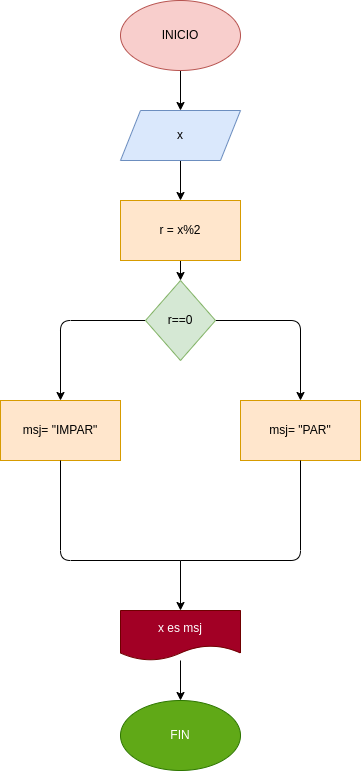

The diagram above was exported from draw.io. Its source (the exported page's mxGraphModel, read from the mxfile embedded in the PNG):
<mxGraphModel dx="482" dy="303" grid="1" gridSize="10" guides="1" tooltips="1" connect="1" arrows="1" fold="1" page="1" pageScale="1" pageWidth="827" pageHeight="1169" math="0" shadow="0">
  <root>
    <mxCell id="0" />
    <mxCell id="1" parent="0" />
    <mxCell id="3" style="edgeStyle=none;html=1;" edge="1" parent="1" source="2" target="4">
      <mxGeometry relative="1" as="geometry">
        <mxPoint x="240" y="110" as="targetPoint" />
      </mxGeometry>
    </mxCell>
    <mxCell id="2" value="INICIO" style="ellipse;whiteSpace=wrap;html=1;fillColor=#f8cecc;strokeColor=#b85450;" vertex="1" parent="1">
      <mxGeometry x="180" width="120" height="70" as="geometry" />
    </mxCell>
    <mxCell id="5" style="edgeStyle=none;html=1;" edge="1" parent="1" source="4" target="6">
      <mxGeometry relative="1" as="geometry">
        <mxPoint x="240" y="200" as="targetPoint" />
      </mxGeometry>
    </mxCell>
    <mxCell id="4" value="x" style="shape=parallelogram;perimeter=parallelogramPerimeter;whiteSpace=wrap;html=1;fixedSize=1;fillColor=#dae8fc;strokeColor=#6c8ebf;" vertex="1" parent="1">
      <mxGeometry x="180" y="110" width="120" height="50" as="geometry" />
    </mxCell>
    <mxCell id="7" style="edgeStyle=none;html=1;" edge="1" parent="1" source="6" target="8">
      <mxGeometry relative="1" as="geometry">
        <mxPoint x="240" y="300" as="targetPoint" />
      </mxGeometry>
    </mxCell>
    <mxCell id="6" value="r = x%2" style="rounded=0;whiteSpace=wrap;html=1;fillColor=#ffe6cc;strokeColor=#d79b00;" vertex="1" parent="1">
      <mxGeometry x="180" y="200" width="120" height="60" as="geometry" />
    </mxCell>
    <mxCell id="11" style="edgeStyle=none;html=1;entryX=0.5;entryY=0;entryDx=0;entryDy=0;" edge="1" parent="1" source="8" target="13">
      <mxGeometry relative="1" as="geometry">
        <mxPoint x="120" y="410" as="targetPoint" />
        <Array as="points">
          <mxPoint x="120" y="320" />
        </Array>
      </mxGeometry>
    </mxCell>
    <mxCell id="12" style="edgeStyle=none;html=1;entryX=0.5;entryY=0;entryDx=0;entryDy=0;" edge="1" parent="1" source="8" target="14">
      <mxGeometry relative="1" as="geometry">
        <mxPoint x="360" y="400" as="targetPoint" />
        <Array as="points">
          <mxPoint x="360" y="320" />
        </Array>
      </mxGeometry>
    </mxCell>
    <mxCell id="8" value="r==0" style="rhombus;whiteSpace=wrap;html=1;fillColor=#d5e8d4;strokeColor=#82b366;" vertex="1" parent="1">
      <mxGeometry x="205" y="280" width="70" height="80" as="geometry" />
    </mxCell>
    <mxCell id="13" value="msj= &quot;IMPAR&quot;" style="rounded=0;whiteSpace=wrap;html=1;fillColor=#ffe6cc;strokeColor=#d79b00;" vertex="1" parent="1">
      <mxGeometry x="60" y="400" width="120" height="60" as="geometry" />
    </mxCell>
    <mxCell id="14" value="msj= &quot;PAR&quot;" style="rounded=0;whiteSpace=wrap;html=1;fillColor=#ffe6cc;strokeColor=#d79b00;" vertex="1" parent="1">
      <mxGeometry x="300" y="400" width="120" height="60" as="geometry" />
    </mxCell>
    <mxCell id="16" value="" style="endArrow=none;html=1;entryX=0.5;entryY=1;entryDx=0;entryDy=0;" edge="1" parent="1" target="14">
      <mxGeometry width="50" height="50" relative="1" as="geometry">
        <mxPoint x="240" y="560" as="sourcePoint" />
        <mxPoint x="300" y="630" as="targetPoint" />
        <Array as="points">
          <mxPoint x="360" y="560" />
        </Array>
      </mxGeometry>
    </mxCell>
    <mxCell id="17" value="" style="endArrow=none;html=1;entryX=0.5;entryY=1;entryDx=0;entryDy=0;" edge="1" parent="1" target="13">
      <mxGeometry width="50" height="50" relative="1" as="geometry">
        <mxPoint x="240" y="560" as="sourcePoint" />
        <mxPoint x="300" y="490" as="targetPoint" />
        <Array as="points">
          <mxPoint x="120" y="560" />
        </Array>
      </mxGeometry>
    </mxCell>
    <mxCell id="18" value="" style="endArrow=classic;html=1;" edge="1" parent="1" target="19">
      <mxGeometry width="50" height="50" relative="1" as="geometry">
        <mxPoint x="240" y="560" as="sourcePoint" />
        <mxPoint x="240" y="620" as="targetPoint" />
      </mxGeometry>
    </mxCell>
    <mxCell id="21" style="edgeStyle=none;html=1;" edge="1" parent="1" source="19">
      <mxGeometry relative="1" as="geometry">
        <mxPoint x="240" y="700" as="targetPoint" />
      </mxGeometry>
    </mxCell>
    <mxCell id="19" value="x es msj" style="shape=document;whiteSpace=wrap;html=1;boundedLbl=1;fillColor=#a20025;fontColor=#ffffff;strokeColor=#6F0000;" vertex="1" parent="1">
      <mxGeometry x="180" y="610" width="120" height="50" as="geometry" />
    </mxCell>
    <mxCell id="22" value="FIN" style="ellipse;whiteSpace=wrap;html=1;fillColor=#60a917;fontColor=#ffffff;strokeColor=#2D7600;" vertex="1" parent="1">
      <mxGeometry x="180" y="700" width="120" height="70" as="geometry" />
    </mxCell>
  </root>
</mxGraphModel>